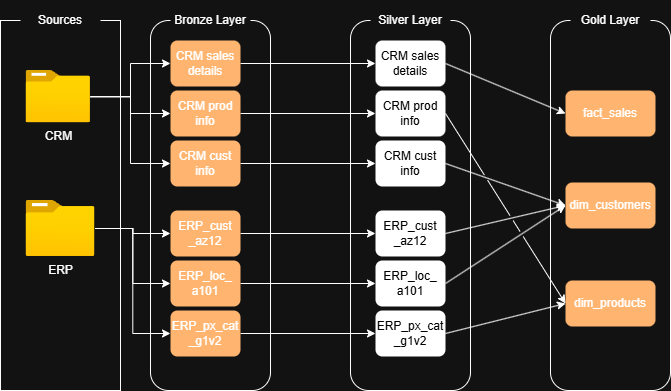

The diagram above was exported from draw.io. Its source (the exported page's mxGraphModel, read from the mxfile embedded in the PNG):
<mxGraphModel dx="1042" dy="626" grid="1" gridSize="10" guides="1" tooltips="1" connect="1" arrows="1" fold="1" page="1" pageScale="1" pageWidth="827" pageHeight="1169" math="0" shadow="0">
  <root>
    <mxCell id="0" />
    <mxCell id="1" parent="0" />
    <mxCell id="WU7tprm_d_oLlAKcLCBx-7" value="" style="rounded=1;whiteSpace=wrap;html=1;fillColor=none;" parent="1" vertex="1">
      <mxGeometry x="620" y="180" width="120" height="370" as="geometry" />
    </mxCell>
    <mxCell id="WU7tprm_d_oLlAKcLCBx-5" value="" style="rounded=1;whiteSpace=wrap;html=1;fillColor=none;" parent="1" vertex="1">
      <mxGeometry x="220" y="180" width="120" height="370" as="geometry" />
    </mxCell>
    <mxCell id="WU7tprm_d_oLlAKcLCBx-1" value="" style="rounded=0;whiteSpace=wrap;html=1;fillColor=none;" parent="1" vertex="1">
      <mxGeometry x="70" y="180" width="120" height="370" as="geometry" />
    </mxCell>
    <mxCell id="WU7tprm_d_oLlAKcLCBx-2" value="Sources" style="text;html=1;whiteSpace=wrap;strokeColor=none;fillColor=default;align=center;verticalAlign=middle;rounded=0;" parent="1" vertex="1">
      <mxGeometry x="90" y="160" width="80" height="40" as="geometry" />
    </mxCell>
    <mxCell id="WU7tprm_d_oLlAKcLCBx-19" value="" style="edgeStyle=orthogonalEdgeStyle;rounded=0;orthogonalLoop=1;jettySize=auto;html=1;" parent="1" source="WU7tprm_d_oLlAKcLCBx-3" target="WU7tprm_d_oLlAKcLCBx-11" edge="1">
      <mxGeometry relative="1" as="geometry">
        <mxPoint x="240" y="273" as="sourcePoint" />
      </mxGeometry>
    </mxCell>
    <mxCell id="WU7tprm_d_oLlAKcLCBx-21" style="edgeStyle=orthogonalEdgeStyle;rounded=0;orthogonalLoop=1;jettySize=auto;html=1;entryX=0;entryY=0.5;entryDx=0;entryDy=0;" parent="1" source="WU7tprm_d_oLlAKcLCBx-3" target="WU7tprm_d_oLlAKcLCBx-12" edge="1">
      <mxGeometry relative="1" as="geometry" />
    </mxCell>
    <mxCell id="WU7tprm_d_oLlAKcLCBx-23" style="edgeStyle=orthogonalEdgeStyle;rounded=0;orthogonalLoop=1;jettySize=auto;html=1;entryX=0;entryY=0.5;entryDx=0;entryDy=0;" parent="1" source="WU7tprm_d_oLlAKcLCBx-3" target="WU7tprm_d_oLlAKcLCBx-13" edge="1">
      <mxGeometry relative="1" as="geometry" />
    </mxCell>
    <mxCell id="WU7tprm_d_oLlAKcLCBx-3" value="CRM" style="image;aspect=fixed;html=1;points=[];align=center;fontSize=12;image=img/lib/azure2/general/Folder_Blank.svg;" parent="1" vertex="1">
      <mxGeometry x="95.5" y="230" width="64.5" height="52.35" as="geometry" />
    </mxCell>
    <mxCell id="WU7tprm_d_oLlAKcLCBx-31" style="edgeStyle=orthogonalEdgeStyle;rounded=0;orthogonalLoop=1;jettySize=auto;html=1;entryX=0;entryY=0.5;entryDx=0;entryDy=0;" parent="1" source="WU7tprm_d_oLlAKcLCBx-4" target="WU7tprm_d_oLlAKcLCBx-28" edge="1">
      <mxGeometry relative="1" as="geometry" />
    </mxCell>
    <mxCell id="WU7tprm_d_oLlAKcLCBx-32" style="edgeStyle=orthogonalEdgeStyle;rounded=0;orthogonalLoop=1;jettySize=auto;html=1;entryX=0;entryY=0.5;entryDx=0;entryDy=0;" parent="1" source="WU7tprm_d_oLlAKcLCBx-4" target="WU7tprm_d_oLlAKcLCBx-29" edge="1">
      <mxGeometry relative="1" as="geometry" />
    </mxCell>
    <mxCell id="WU7tprm_d_oLlAKcLCBx-33" style="edgeStyle=orthogonalEdgeStyle;rounded=0;orthogonalLoop=1;jettySize=auto;html=1;entryX=0;entryY=0.5;entryDx=0;entryDy=0;" parent="1" source="WU7tprm_d_oLlAKcLCBx-4" target="WU7tprm_d_oLlAKcLCBx-30" edge="1">
      <mxGeometry relative="1" as="geometry" />
    </mxCell>
    <mxCell id="WU7tprm_d_oLlAKcLCBx-4" value="ERP" style="image;aspect=fixed;html=1;points=[];align=center;fontSize=12;image=img/lib/azure2/general/Folder_Blank.svg;" parent="1" vertex="1">
      <mxGeometry x="95.5" y="360" width="69" height="56.00000000000001" as="geometry" />
    </mxCell>
    <mxCell id="WU7tprm_d_oLlAKcLCBx-6" value="Bronze Layer" style="text;html=1;whiteSpace=wrap;strokeColor=none;fillColor=default;align=center;verticalAlign=middle;rounded=0;" parent="1" vertex="1">
      <mxGeometry x="240" y="160" width="80" height="40" as="geometry" />
    </mxCell>
    <mxCell id="WU7tprm_d_oLlAKcLCBx-8" value="Gold Layer" style="text;html=1;whiteSpace=wrap;strokeColor=none;fillColor=default;align=center;verticalAlign=middle;rounded=0;" parent="1" vertex="1">
      <mxGeometry x="640" y="160" width="80" height="40" as="geometry" />
    </mxCell>
    <mxCell id="WU7tprm_d_oLlAKcLCBx-9" value="" style="rounded=1;whiteSpace=wrap;html=1;fillColor=none;" parent="1" vertex="1">
      <mxGeometry x="420" y="180" width="120" height="370" as="geometry" />
    </mxCell>
    <mxCell id="WU7tprm_d_oLlAKcLCBx-10" value="Silver Layer" style="text;html=1;whiteSpace=wrap;strokeColor=none;fillColor=default;align=center;verticalAlign=middle;rounded=0;" parent="1" vertex="1">
      <mxGeometry x="440" y="160" width="80" height="40" as="geometry" />
    </mxCell>
    <mxCell id="mOsiQk49BwnDrd8NF-JX-7" style="edgeStyle=orthogonalEdgeStyle;rounded=0;orthogonalLoop=1;jettySize=auto;html=1;entryX=0;entryY=0.5;entryDx=0;entryDy=0;" parent="1" source="WU7tprm_d_oLlAKcLCBx-11" target="mOsiQk49BwnDrd8NF-JX-1" edge="1">
      <mxGeometry relative="1" as="geometry" />
    </mxCell>
    <mxCell id="WU7tprm_d_oLlAKcLCBx-11" value="CRM sales details" style="text;html=1;whiteSpace=wrap;strokeColor=none;fillColor=#FFB570;align=center;verticalAlign=middle;rounded=1;" parent="1" vertex="1">
      <mxGeometry x="240" y="200" width="70" height="46" as="geometry" />
    </mxCell>
    <mxCell id="mOsiQk49BwnDrd8NF-JX-9" style="edgeStyle=orthogonalEdgeStyle;rounded=0;orthogonalLoop=1;jettySize=auto;html=1;entryX=0;entryY=0.5;entryDx=0;entryDy=0;" parent="1" source="WU7tprm_d_oLlAKcLCBx-12" target="mOsiQk49BwnDrd8NF-JX-2" edge="1">
      <mxGeometry relative="1" as="geometry" />
    </mxCell>
    <mxCell id="WU7tprm_d_oLlAKcLCBx-12" value="CRM cust info" style="text;html=1;whiteSpace=wrap;strokeColor=none;fillColor=#FFB570;align=center;verticalAlign=middle;rounded=1;" parent="1" vertex="1">
      <mxGeometry x="240" y="300" width="70" height="46" as="geometry" />
    </mxCell>
    <mxCell id="mOsiQk49BwnDrd8NF-JX-8" style="edgeStyle=orthogonalEdgeStyle;rounded=0;orthogonalLoop=1;jettySize=auto;html=1;entryX=0;entryY=0.5;entryDx=0;entryDy=0;" parent="1" source="WU7tprm_d_oLlAKcLCBx-13" target="mOsiQk49BwnDrd8NF-JX-3" edge="1">
      <mxGeometry relative="1" as="geometry" />
    </mxCell>
    <mxCell id="WU7tprm_d_oLlAKcLCBx-13" value="CRM prod info" style="text;html=1;whiteSpace=wrap;strokeColor=none;fillColor=#FFB570;align=center;verticalAlign=middle;rounded=1;" parent="1" vertex="1">
      <mxGeometry x="240" y="250" width="70" height="46" as="geometry" />
    </mxCell>
    <mxCell id="mOsiQk49BwnDrd8NF-JX-10" style="edgeStyle=orthogonalEdgeStyle;rounded=0;orthogonalLoop=1;jettySize=auto;html=1;entryX=0;entryY=0.5;entryDx=0;entryDy=0;" parent="1" source="WU7tprm_d_oLlAKcLCBx-28" target="mOsiQk49BwnDrd8NF-JX-4" edge="1">
      <mxGeometry relative="1" as="geometry" />
    </mxCell>
    <mxCell id="WU7tprm_d_oLlAKcLCBx-28" value="&lt;div&gt;&lt;br&gt;&lt;/div&gt;ERP_cust&lt;div&gt;_az12&lt;div&gt;&lt;br&gt;&lt;/div&gt;&lt;/div&gt;" style="text;html=1;whiteSpace=wrap;strokeColor=none;fillColor=#FFB570;align=center;verticalAlign=middle;rounded=1;" parent="1" vertex="1">
      <mxGeometry x="240" y="370" width="70" height="46" as="geometry" />
    </mxCell>
    <mxCell id="mOsiQk49BwnDrd8NF-JX-11" style="edgeStyle=orthogonalEdgeStyle;rounded=0;orthogonalLoop=1;jettySize=auto;html=1;entryX=0;entryY=0.5;entryDx=0;entryDy=0;" parent="1" source="WU7tprm_d_oLlAKcLCBx-29" target="mOsiQk49BwnDrd8NF-JX-5" edge="1">
      <mxGeometry relative="1" as="geometry" />
    </mxCell>
    <mxCell id="WU7tprm_d_oLlAKcLCBx-29" value="ERP_loc_&lt;div&gt;a101&lt;/div&gt;" style="text;html=1;whiteSpace=wrap;strokeColor=none;fillColor=#FFB570;align=center;verticalAlign=middle;rounded=1;" parent="1" vertex="1">
      <mxGeometry x="240" y="420" width="70" height="46" as="geometry" />
    </mxCell>
    <mxCell id="mOsiQk49BwnDrd8NF-JX-12" style="edgeStyle=orthogonalEdgeStyle;rounded=0;orthogonalLoop=1;jettySize=auto;html=1;entryX=0;entryY=0.5;entryDx=0;entryDy=0;" parent="1" source="WU7tprm_d_oLlAKcLCBx-30" target="mOsiQk49BwnDrd8NF-JX-6" edge="1">
      <mxGeometry relative="1" as="geometry" />
    </mxCell>
    <mxCell id="WU7tprm_d_oLlAKcLCBx-30" value="ERP_px_cat&lt;div&gt;_g1v2&lt;/div&gt;" style="text;html=1;whiteSpace=wrap;strokeColor=none;fillColor=#FFB570;align=center;verticalAlign=middle;rounded=1;" parent="1" vertex="1">
      <mxGeometry x="240" y="470" width="70" height="46" as="geometry" />
    </mxCell>
    <mxCell id="mOsiQk49BwnDrd8NF-JX-1" value="CRM sales details" style="text;html=1;whiteSpace=wrap;strokeColor=none;fillColor=#FFFFFF;align=center;verticalAlign=middle;rounded=1;fontColor=#000000;" parent="1" vertex="1">
      <mxGeometry x="445" y="200" width="70" height="46" as="geometry" />
    </mxCell>
    <mxCell id="mOsiQk49BwnDrd8NF-JX-2" value="CRM cust info" style="text;html=1;whiteSpace=wrap;strokeColor=none;fillColor=#FFFFFF;align=center;verticalAlign=middle;rounded=1;fontColor=#000000;" parent="1" vertex="1">
      <mxGeometry x="445" y="300" width="70" height="46" as="geometry" />
    </mxCell>
    <mxCell id="mOsiQk49BwnDrd8NF-JX-3" value="CRM prod info" style="text;html=1;whiteSpace=wrap;strokeColor=none;fillColor=#FFFFFF;align=center;verticalAlign=middle;rounded=1;fontColor=#000000;" parent="1" vertex="1">
      <mxGeometry x="445" y="250" width="70" height="46" as="geometry" />
    </mxCell>
    <mxCell id="mOsiQk49BwnDrd8NF-JX-4" value="&lt;div&gt;&lt;br&gt;&lt;/div&gt;ERP_cust&lt;div&gt;_az12&lt;div&gt;&lt;br&gt;&lt;/div&gt;&lt;/div&gt;" style="text;html=1;whiteSpace=wrap;strokeColor=none;fillColor=#FFFFFF;align=center;verticalAlign=middle;rounded=1;fontColor=#000000;" parent="1" vertex="1">
      <mxGeometry x="445" y="370" width="70" height="46" as="geometry" />
    </mxCell>
    <mxCell id="mOsiQk49BwnDrd8NF-JX-5" value="ERP_loc_&lt;div&gt;a101&lt;/div&gt;" style="text;html=1;whiteSpace=wrap;strokeColor=none;fillColor=#FFFFFF;align=center;verticalAlign=middle;rounded=1;fontColor=#000000;" parent="1" vertex="1">
      <mxGeometry x="445" y="420" width="70" height="46" as="geometry" />
    </mxCell>
    <mxCell id="mOsiQk49BwnDrd8NF-JX-6" value="ERP_px_cat&lt;div&gt;_g1v2&lt;/div&gt;" style="text;html=1;whiteSpace=wrap;strokeColor=none;fillColor=#FFFFFF;align=center;verticalAlign=middle;rounded=1;fontColor=#000000;" parent="1" vertex="1">
      <mxGeometry x="445" y="470" width="70" height="46" as="geometry" />
    </mxCell>
    <mxCell id="mOsiQk49BwnDrd8NF-JX-13" value="fact_sales" style="text;html=1;whiteSpace=wrap;strokeColor=none;fillColor=#FFB570;align=center;verticalAlign=middle;rounded=1;" parent="1" vertex="1">
      <mxGeometry x="635" y="250.00000000000003" width="90" height="46" as="geometry" />
    </mxCell>
    <mxCell id="mOsiQk49BwnDrd8NF-JX-14" value="dim_products" style="text;html=1;whiteSpace=wrap;strokeColor=none;fillColor=#FFB570;align=center;verticalAlign=middle;rounded=1;" parent="1" vertex="1">
      <mxGeometry x="635" y="440" width="90" height="46" as="geometry" />
    </mxCell>
    <mxCell id="mOsiQk49BwnDrd8NF-JX-15" value="dim_customers" style="text;html=1;whiteSpace=wrap;strokeColor=none;fillColor=#FFB570;align=center;verticalAlign=middle;rounded=1;" parent="1" vertex="1">
      <mxGeometry x="635" y="342" width="90" height="46" as="geometry" />
    </mxCell>
    <mxCell id="6lDB6cXhSTR9--YnUi5U-1" value="" style="endArrow=classic;html=1;rounded=0;exitX=1;exitY=0.5;exitDx=0;exitDy=0;entryX=0;entryY=0.5;entryDx=0;entryDy=0;" edge="1" parent="1" source="mOsiQk49BwnDrd8NF-JX-1" target="mOsiQk49BwnDrd8NF-JX-13">
      <mxGeometry width="50" height="50" relative="1" as="geometry">
        <mxPoint x="550" y="310" as="sourcePoint" />
        <mxPoint x="600" y="260" as="targetPoint" />
      </mxGeometry>
    </mxCell>
    <mxCell id="6lDB6cXhSTR9--YnUi5U-2" value="" style="endArrow=classic;html=1;rounded=0;exitX=1;exitY=0.5;exitDx=0;exitDy=0;entryX=0;entryY=0.5;entryDx=0;entryDy=0;jumpStyle=gap;" edge="1" parent="1" source="mOsiQk49BwnDrd8NF-JX-2" target="mOsiQk49BwnDrd8NF-JX-15">
      <mxGeometry width="50" height="50" relative="1" as="geometry">
        <mxPoint x="520" y="282.35" as="sourcePoint" />
        <mxPoint x="640" y="364.35" as="targetPoint" />
      </mxGeometry>
    </mxCell>
    <mxCell id="6lDB6cXhSTR9--YnUi5U-3" value="" style="endArrow=classic;html=1;rounded=0;exitX=1;exitY=0.5;exitDx=0;exitDy=0;entryX=0;entryY=0.5;entryDx=0;entryDy=0;jumpStyle=gap;" edge="1" parent="1" source="mOsiQk49BwnDrd8NF-JX-4" target="mOsiQk49BwnDrd8NF-JX-15">
      <mxGeometry width="50" height="50" relative="1" as="geometry">
        <mxPoint x="520" y="402" as="sourcePoint" />
        <mxPoint x="640" y="484" as="targetPoint" />
      </mxGeometry>
    </mxCell>
    <mxCell id="6lDB6cXhSTR9--YnUi5U-4" value="" style="endArrow=classic;html=1;rounded=0;exitX=1;exitY=0.5;exitDx=0;exitDy=0;entryX=0;entryY=0.5;entryDx=0;entryDy=0;jumpStyle=gap;" edge="1" parent="1" source="mOsiQk49BwnDrd8NF-JX-5" target="mOsiQk49BwnDrd8NF-JX-15">
      <mxGeometry width="50" height="50" relative="1" as="geometry">
        <mxPoint x="530" y="416" as="sourcePoint" />
        <mxPoint x="650" y="498" as="targetPoint" />
      </mxGeometry>
    </mxCell>
    <mxCell id="6lDB6cXhSTR9--YnUi5U-5" value="" style="endArrow=classic;html=1;rounded=0;exitX=1;exitY=0.5;exitDx=0;exitDy=0;entryX=0;entryY=0.5;entryDx=0;entryDy=0;jumpStyle=gap;" edge="1" parent="1" source="mOsiQk49BwnDrd8NF-JX-6" target="mOsiQk49BwnDrd8NF-JX-14">
      <mxGeometry width="50" height="50" relative="1" as="geometry">
        <mxPoint x="520" y="480" as="sourcePoint" />
        <mxPoint x="640" y="530" as="targetPoint" />
      </mxGeometry>
    </mxCell>
    <mxCell id="6lDB6cXhSTR9--YnUi5U-6" value="" style="endArrow=classic;html=1;rounded=0;exitX=1;exitY=0.5;exitDx=0;exitDy=0;entryX=0;entryY=0.5;entryDx=0;entryDy=0;jumpStyle=gap;" edge="1" parent="1" source="mOsiQk49BwnDrd8NF-JX-3" target="mOsiQk49BwnDrd8NF-JX-14">
      <mxGeometry width="50" height="50" relative="1" as="geometry">
        <mxPoint x="540" y="420" as="sourcePoint" />
        <mxPoint x="660" y="470" as="targetPoint" />
      </mxGeometry>
    </mxCell>
  </root>
</mxGraphModel>